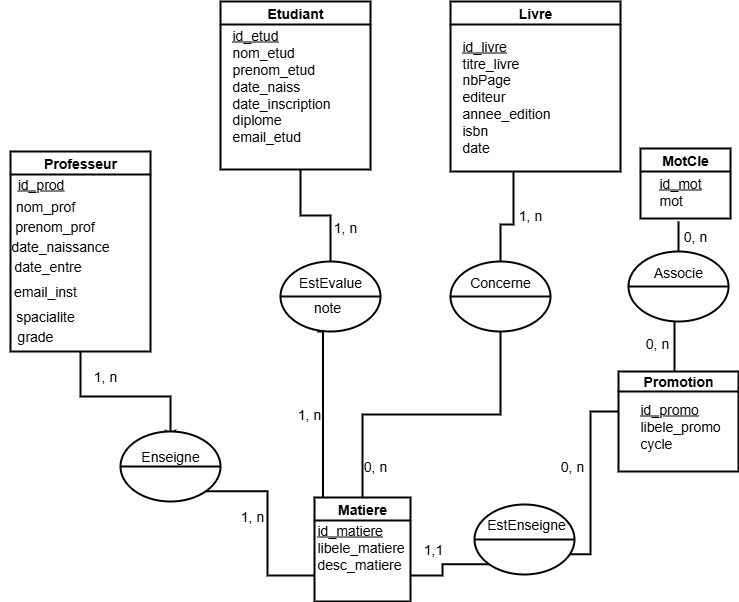

The diagram above was exported from draw.io. Its source (the exported page's mxGraphModel, read from the mxfile embedded in the PNG):
<mxGraphModel dx="1310" dy="1864" grid="1" gridSize="10" guides="1" tooltips="1" connect="1" arrows="1" fold="1" page="1" pageScale="1" pageWidth="827" pageHeight="1169" background="#ffffff" math="0" shadow="0">
  <root>
    <mxCell id="0" />
    <mxCell id="1" parent="0" />
    <mxCell id="ct3QYrNzZ0KjDsbwurvj-66" style="edgeStyle=orthogonalEdgeStyle;rounded=0;orthogonalLoop=1;jettySize=auto;html=1;exitX=0.5;exitY=1;exitDx=0;exitDy=0;entryX=0.5;entryY=0;entryDx=0;entryDy=0;strokeWidth=2;fontSize=14;" edge="1" parent="1" source="ct3QYrNzZ0KjDsbwurvj-1" target="ct3QYrNzZ0KjDsbwurvj-62">
      <mxGeometry relative="1" as="geometry" />
    </mxCell>
    <mxCell id="ct3QYrNzZ0KjDsbwurvj-1" value="Professeur" style="swimlane;whiteSpace=wrap;html=1;startSize=23;strokeWidth=2;fontSize=14;" vertex="1" parent="1">
      <mxGeometry x="20" y="90" width="140" height="200" as="geometry">
        <mxRectangle x="50" y="60" width="100" height="30" as="alternateBounds" />
      </mxGeometry>
    </mxCell>
    <mxCell id="ct3QYrNzZ0KjDsbwurvj-2" value="&lt;u&gt;id_prod&lt;/u&gt;" style="text;html=1;align=center;verticalAlign=middle;resizable=0;points=[];autosize=1;strokeColor=none;fillColor=none;strokeWidth=2;fontSize=14;" vertex="1" parent="ct3QYrNzZ0KjDsbwurvj-1">
      <mxGeometry x="-5" y="18" width="70" height="30" as="geometry" />
    </mxCell>
    <mxCell id="ct3QYrNzZ0KjDsbwurvj-5" value="nom_prof" style="text;html=1;align=center;verticalAlign=middle;whiteSpace=wrap;rounded=0;strokeWidth=2;fontSize=14;" vertex="1" parent="ct3QYrNzZ0KjDsbwurvj-1">
      <mxGeometry y="40" width="70" height="30" as="geometry" />
    </mxCell>
    <mxCell id="ct3QYrNzZ0KjDsbwurvj-6" value="&amp;nbsp;prenom_prof" style="text;html=1;align=center;verticalAlign=middle;whiteSpace=wrap;rounded=0;strokeWidth=2;fontSize=14;" vertex="1" parent="ct3QYrNzZ0KjDsbwurvj-1">
      <mxGeometry x="10" y="60" width="65" height="30" as="geometry" />
    </mxCell>
    <mxCell id="ct3QYrNzZ0KjDsbwurvj-8" value="date_naissance" style="text;html=1;align=center;verticalAlign=middle;whiteSpace=wrap;rounded=0;strokeWidth=2;fontSize=14;" vertex="1" parent="ct3QYrNzZ0KjDsbwurvj-1">
      <mxGeometry x="10" y="80" width="80" height="30" as="geometry" />
    </mxCell>
    <mxCell id="ct3QYrNzZ0KjDsbwurvj-9" value="date_entre" style="text;html=1;align=center;verticalAlign=middle;whiteSpace=wrap;rounded=0;strokeWidth=2;fontSize=14;" vertex="1" parent="ct3QYrNzZ0KjDsbwurvj-1">
      <mxGeometry x="5" y="100" width="65" height="30" as="geometry" />
    </mxCell>
    <mxCell id="ct3QYrNzZ0KjDsbwurvj-10" value="email_inst" style="text;html=1;align=center;verticalAlign=middle;whiteSpace=wrap;rounded=0;strokeWidth=2;fontSize=14;" vertex="1" parent="ct3QYrNzZ0KjDsbwurvj-1">
      <mxGeometry x="5" y="110" width="60" height="60" as="geometry" />
    </mxCell>
    <mxCell id="ct3QYrNzZ0KjDsbwurvj-12" value="spacialite" style="text;html=1;align=center;verticalAlign=middle;whiteSpace=wrap;rounded=0;strokeWidth=2;fontSize=14;" vertex="1" parent="ct3QYrNzZ0KjDsbwurvj-1">
      <mxGeometry x="5" y="150" width="60" height="30" as="geometry" />
    </mxCell>
    <mxCell id="ct3QYrNzZ0KjDsbwurvj-13" value="grade" style="text;html=1;align=center;verticalAlign=middle;whiteSpace=wrap;rounded=0;strokeWidth=2;fontSize=14;" vertex="1" parent="ct3QYrNzZ0KjDsbwurvj-1">
      <mxGeometry x="-10" y="170" width="70" height="30" as="geometry" />
    </mxCell>
    <mxCell id="ct3QYrNzZ0KjDsbwurvj-14" value="Etudiant" style="swimlane;whiteSpace=wrap;html=1;strokeWidth=2;fontSize=14;" vertex="1" parent="1">
      <mxGeometry x="230" y="-60" width="150" height="168" as="geometry" />
    </mxCell>
    <mxCell id="ct3QYrNzZ0KjDsbwurvj-15" value="&lt;font&gt;&lt;u&gt;id_etud&lt;/u&gt;&lt;br&gt;nom_etud&lt;/font&gt;&lt;div&gt;&lt;font&gt;prenom_etud&lt;/font&gt;&lt;/div&gt;&lt;div&gt;&lt;font&gt;date_naiss&lt;/font&gt;&lt;/div&gt;&lt;div&gt;&lt;font&gt;date_inscription&lt;/font&gt;&lt;/div&gt;&lt;div&gt;&lt;font&gt;diplome&lt;/font&gt;&lt;/div&gt;&lt;div&gt;&lt;font&gt;email_etud&lt;/font&gt;&lt;/div&gt;&lt;div&gt;&lt;br&gt;&lt;/div&gt;" style="text;html=1;align=left;verticalAlign=middle;whiteSpace=wrap;rounded=0;strokeWidth=2;fontSize=14;" vertex="1" parent="ct3QYrNzZ0KjDsbwurvj-14">
      <mxGeometry x="10" y="18" width="140" height="150" as="geometry" />
    </mxCell>
    <mxCell id="ct3QYrNzZ0KjDsbwurvj-16" value="Livre" style="swimlane;whiteSpace=wrap;html=1;strokeWidth=2;fontSize=14;" vertex="1" parent="1">
      <mxGeometry x="460" y="-60" width="170" height="170" as="geometry" />
    </mxCell>
    <mxCell id="ct3QYrNzZ0KjDsbwurvj-17" value="&lt;u&gt;&lt;font&gt;id_livre&lt;/font&gt;&lt;/u&gt;&lt;div&gt;&lt;font&gt;titre_livre&lt;/font&gt;&lt;/div&gt;&lt;div&gt;&lt;font&gt;nbPage&lt;/font&gt;&lt;/div&gt;&lt;div&gt;&lt;font&gt;editeur&lt;/font&gt;&lt;/div&gt;&lt;div&gt;&lt;font&gt;annee_edition&lt;/font&gt;&lt;/div&gt;&lt;div&gt;&lt;font&gt;isbn&lt;/font&gt;&lt;/div&gt;&lt;div&gt;&lt;font&gt;date&lt;/font&gt;&lt;/div&gt;" style="text;html=1;align=left;verticalAlign=middle;whiteSpace=wrap;rounded=0;strokeWidth=2;fontSize=14;" vertex="1" parent="ct3QYrNzZ0KjDsbwurvj-16">
      <mxGeometry x="10" y="5" width="210" height="180" as="geometry" />
    </mxCell>
    <mxCell id="ct3QYrNzZ0KjDsbwurvj-18" value="MotCle" style="swimlane;whiteSpace=wrap;html=1;strokeWidth=2;fontSize=14;" vertex="1" parent="1">
      <mxGeometry x="650" y="87" width="90" height="70" as="geometry" />
    </mxCell>
    <mxCell id="ct3QYrNzZ0KjDsbwurvj-19" value="&lt;u&gt;id_mot&lt;/u&gt;&lt;div&gt;mot&lt;/div&gt;" style="text;html=1;align=left;verticalAlign=middle;whiteSpace=wrap;rounded=0;strokeWidth=2;fontSize=14;" vertex="1" parent="ct3QYrNzZ0KjDsbwurvj-18">
      <mxGeometry x="17" y="13" width="45" height="60" as="geometry" />
    </mxCell>
    <mxCell id="ct3QYrNzZ0KjDsbwurvj-80" style="edgeStyle=orthogonalEdgeStyle;rounded=0;orthogonalLoop=1;jettySize=auto;html=1;exitX=1;exitY=0.75;exitDx=0;exitDy=0;entryX=0;entryY=1;entryDx=0;entryDy=0;endArrow=none;endFill=0;strokeWidth=2;fontSize=14;" edge="1" parent="1" source="ct3QYrNzZ0KjDsbwurvj-20" target="ct3QYrNzZ0KjDsbwurvj-46">
      <mxGeometry relative="1" as="geometry" />
    </mxCell>
    <mxCell id="ct3QYrNzZ0KjDsbwurvj-20" value="Matiere" style="swimlane;whiteSpace=wrap;html=1;strokeWidth=2;fontSize=14;" vertex="1" parent="1">
      <mxGeometry x="324" y="436" width="96" height="104" as="geometry" />
    </mxCell>
    <mxCell id="ct3QYrNzZ0KjDsbwurvj-25" value="&lt;u&gt;id_matiere&lt;/u&gt;&lt;div&gt;libele_matiere&lt;/div&gt;&lt;div&gt;desc_matiere&lt;/div&gt;" style="text;html=1;align=left;verticalAlign=middle;whiteSpace=wrap;rounded=0;strokeWidth=2;fontSize=14;" vertex="1" parent="ct3QYrNzZ0KjDsbwurvj-20">
      <mxGeometry x="1" y="35" width="60" height="30" as="geometry" />
    </mxCell>
    <mxCell id="ct3QYrNzZ0KjDsbwurvj-86" style="edgeStyle=orthogonalEdgeStyle;rounded=0;orthogonalLoop=1;jettySize=auto;html=1;entryX=1;entryY=1;entryDx=0;entryDy=0;endArrow=none;endFill=0;strokeWidth=2;fontSize=14;" edge="1" parent="1">
      <mxGeometry relative="1" as="geometry">
        <mxPoint x="628" y="350.00000000000045" as="sourcePoint" />
        <mxPoint x="569.3553390593336" y="492.7487373415338" as="targetPoint" />
        <Array as="points">
          <mxPoint x="600" y="350" />
          <mxPoint x="600" y="493" />
        </Array>
      </mxGeometry>
    </mxCell>
    <mxCell id="ct3QYrNzZ0KjDsbwurvj-21" value="Promotion" style="swimlane;whiteSpace=wrap;html=1;startSize=20;strokeWidth=2;fontSize=14;" vertex="1" parent="1">
      <mxGeometry x="628" y="310" width="120" height="100" as="geometry" />
    </mxCell>
    <mxCell id="ct3QYrNzZ0KjDsbwurvj-22" value="&lt;u&gt;id_promo&lt;/u&gt;&lt;div&gt;libele_promo&lt;/div&gt;&lt;div&gt;cycle&lt;/div&gt;" style="text;html=1;align=left;verticalAlign=middle;whiteSpace=wrap;rounded=0;strokeWidth=2;fontSize=14;" vertex="1" parent="ct3QYrNzZ0KjDsbwurvj-21">
      <mxGeometry x="20" y="30" width="60" height="50" as="geometry" />
    </mxCell>
    <mxCell id="ct3QYrNzZ0KjDsbwurvj-24" style="edgeStyle=orthogonalEdgeStyle;rounded=0;orthogonalLoop=1;jettySize=auto;html=1;exitX=0.5;exitY=1;exitDx=0;exitDy=0;strokeWidth=2;fontSize=14;" edge="1" parent="ct3QYrNzZ0KjDsbwurvj-21" source="ct3QYrNzZ0KjDsbwurvj-22" target="ct3QYrNzZ0KjDsbwurvj-22">
      <mxGeometry relative="1" as="geometry" />
    </mxCell>
    <mxCell id="ct3QYrNzZ0KjDsbwurvj-36" value="" style="ellipse;whiteSpace=wrap;html=1;strokeWidth=2;fontSize=14;" vertex="1" parent="1">
      <mxGeometry x="638" y="190" width="100" height="70" as="geometry" />
    </mxCell>
    <mxCell id="ct3QYrNzZ0KjDsbwurvj-38" value="" style="endArrow=none;html=1;rounded=0;exitX=1;exitY=0.5;exitDx=0;exitDy=0;entryX=0;entryY=0.5;entryDx=0;entryDy=0;strokeWidth=2;fontSize=14;" edge="1" parent="1" source="ct3QYrNzZ0KjDsbwurvj-36" target="ct3QYrNzZ0KjDsbwurvj-36">
      <mxGeometry width="50" height="50" relative="1" as="geometry">
        <mxPoint x="360" y="250" as="sourcePoint" />
        <mxPoint x="630" y="225" as="targetPoint" />
      </mxGeometry>
    </mxCell>
    <mxCell id="ct3QYrNzZ0KjDsbwurvj-39" value="&lt;font&gt;Associe&lt;/font&gt;" style="text;html=1;align=center;verticalAlign=middle;whiteSpace=wrap;rounded=0;strokeWidth=2;fontSize=14;" vertex="1" parent="1">
      <mxGeometry x="658" y="196" width="60" height="30" as="geometry" />
    </mxCell>
    <mxCell id="ct3QYrNzZ0KjDsbwurvj-42" value="" style="endArrow=none;html=1;rounded=0;entryX=0.5;entryY=0;entryDx=0;entryDy=0;strokeWidth=2;fontSize=14;" edge="1" parent="1" target="ct3QYrNzZ0KjDsbwurvj-36">
      <mxGeometry width="50" height="50" relative="1" as="geometry">
        <mxPoint x="688" y="160" as="sourcePoint" />
        <mxPoint x="410" y="200" as="targetPoint" />
      </mxGeometry>
    </mxCell>
    <mxCell id="ct3QYrNzZ0KjDsbwurvj-44" value="" style="endArrow=none;html=1;rounded=0;exitX=0.5;exitY=0;exitDx=0;exitDy=0;entryX=0.5;entryY=1;entryDx=0;entryDy=0;strokeWidth=2;fontSize=14;" edge="1" parent="1">
      <mxGeometry width="50" height="50" relative="1" as="geometry">
        <mxPoint x="684" y="310" as="sourcePoint" />
        <mxPoint x="684" y="260" as="targetPoint" />
      </mxGeometry>
    </mxCell>
    <mxCell id="ct3QYrNzZ0KjDsbwurvj-46" value="" style="ellipse;whiteSpace=wrap;html=1;strokeWidth=2;fontSize=14;" vertex="1" parent="1">
      <mxGeometry x="484" y="443" width="100" height="70" as="geometry" />
    </mxCell>
    <mxCell id="ct3QYrNzZ0KjDsbwurvj-76" style="edgeStyle=orthogonalEdgeStyle;rounded=0;orthogonalLoop=1;jettySize=auto;html=1;exitX=1;exitY=1;exitDx=0;exitDy=0;entryX=0;entryY=0.75;entryDx=0;entryDy=0;endArrow=none;endFill=0;strokeWidth=2;fontSize=14;" edge="1" parent="1" source="ct3QYrNzZ0KjDsbwurvj-47" target="ct3QYrNzZ0KjDsbwurvj-20">
      <mxGeometry relative="1" as="geometry" />
    </mxCell>
    <mxCell id="ct3QYrNzZ0KjDsbwurvj-47" value="" style="ellipse;whiteSpace=wrap;html=1;strokeWidth=2;fontSize=14;" vertex="1" parent="1">
      <mxGeometry x="130" y="370" width="100" height="70" as="geometry" />
    </mxCell>
    <mxCell id="ct3QYrNzZ0KjDsbwurvj-48" value="" style="ellipse;whiteSpace=wrap;html=1;strokeWidth=2;fontSize=14;" vertex="1" parent="1">
      <mxGeometry x="290" y="200" width="100" height="70" as="geometry" />
    </mxCell>
    <mxCell id="ct3QYrNzZ0KjDsbwurvj-81" style="edgeStyle=orthogonalEdgeStyle;rounded=0;orthogonalLoop=1;jettySize=auto;html=1;exitX=0.5;exitY=1;exitDx=0;exitDy=0;entryX=0.5;entryY=0;entryDx=0;entryDy=0;endArrow=none;endFill=0;strokeWidth=2;fontSize=14;" edge="1" parent="1" source="ct3QYrNzZ0KjDsbwurvj-49" target="ct3QYrNzZ0KjDsbwurvj-20">
      <mxGeometry relative="1" as="geometry">
        <mxPoint x="370" y="420" as="targetPoint" />
      </mxGeometry>
    </mxCell>
    <mxCell id="ct3QYrNzZ0KjDsbwurvj-49" value="" style="ellipse;whiteSpace=wrap;html=1;strokeWidth=2;fontSize=14;" vertex="1" parent="1">
      <mxGeometry x="460" y="200" width="100" height="70" as="geometry" />
    </mxCell>
    <mxCell id="ct3QYrNzZ0KjDsbwurvj-51" value="" style="endArrow=none;html=1;rounded=0;entryX=0;entryY=0.5;entryDx=0;entryDy=0;exitX=1;exitY=0.5;exitDx=0;exitDy=0;strokeWidth=2;fontSize=14;" edge="1" parent="1" source="ct3QYrNzZ0KjDsbwurvj-49" target="ct3QYrNzZ0KjDsbwurvj-49">
      <mxGeometry width="50" height="50" relative="1" as="geometry">
        <mxPoint x="360" y="250" as="sourcePoint" />
        <mxPoint x="410" y="200" as="targetPoint" />
      </mxGeometry>
    </mxCell>
    <mxCell id="ct3QYrNzZ0KjDsbwurvj-52" value="" style="endArrow=none;html=1;rounded=0;entryX=0;entryY=0.5;entryDx=0;entryDy=0;exitX=1;exitY=0.5;exitDx=0;exitDy=0;strokeWidth=2;fontSize=14;" edge="1" parent="1" source="ct3QYrNzZ0KjDsbwurvj-48" target="ct3QYrNzZ0KjDsbwurvj-48">
      <mxGeometry width="50" height="50" relative="1" as="geometry">
        <mxPoint x="360" y="250" as="sourcePoint" />
        <mxPoint x="410" y="200" as="targetPoint" />
      </mxGeometry>
    </mxCell>
    <mxCell id="ct3QYrNzZ0KjDsbwurvj-54" value="" style="endArrow=none;html=1;rounded=0;exitX=0;exitY=0.5;exitDx=0;exitDy=0;entryX=1;entryY=0.5;entryDx=0;entryDy=0;strokeWidth=2;fontSize=14;" edge="1" parent="1" source="ct3QYrNzZ0KjDsbwurvj-47" target="ct3QYrNzZ0KjDsbwurvj-47">
      <mxGeometry width="50" height="50" relative="1" as="geometry">
        <mxPoint x="360" y="250" as="sourcePoint" />
        <mxPoint x="410" y="200" as="targetPoint" />
      </mxGeometry>
    </mxCell>
    <mxCell id="ct3QYrNzZ0KjDsbwurvj-55" value="" style="endArrow=none;html=1;rounded=0;entryX=0;entryY=0.5;entryDx=0;entryDy=0;exitX=1;exitY=0.5;exitDx=0;exitDy=0;strokeWidth=2;fontSize=14;" edge="1" parent="1" source="ct3QYrNzZ0KjDsbwurvj-46" target="ct3QYrNzZ0KjDsbwurvj-46">
      <mxGeometry width="50" height="50" relative="1" as="geometry">
        <mxPoint x="360" y="250" as="sourcePoint" />
        <mxPoint x="410" y="200" as="targetPoint" />
      </mxGeometry>
    </mxCell>
    <mxCell id="ct3QYrNzZ0KjDsbwurvj-56" value="&lt;font&gt;Concerne&lt;/font&gt;" style="text;html=1;align=center;verticalAlign=middle;whiteSpace=wrap;rounded=0;strokeWidth=2;fontSize=14;" vertex="1" parent="1">
      <mxGeometry x="480" y="206" width="60" height="30" as="geometry" />
    </mxCell>
    <mxCell id="ct3QYrNzZ0KjDsbwurvj-57" value="&lt;font&gt;EstEvalue&lt;/font&gt;" style="text;html=1;align=center;verticalAlign=middle;whiteSpace=wrap;rounded=0;strokeWidth=2;fontSize=14;" vertex="1" parent="1">
      <mxGeometry x="310" y="206" width="60" height="30" as="geometry" />
    </mxCell>
    <mxCell id="ct3QYrNzZ0KjDsbwurvj-83" style="edgeStyle=orthogonalEdgeStyle;rounded=0;orthogonalLoop=1;jettySize=auto;html=1;exitX=0.5;exitY=1;exitDx=0;exitDy=0;entryX=0.25;entryY=0;entryDx=0;entryDy=0;endArrow=none;endFill=0;strokeWidth=2;fontSize=14;" edge="1" parent="1">
      <mxGeometry relative="1" as="geometry">
        <mxPoint x="332.5" y="436" as="targetPoint" />
        <mxPoint x="327" y="270" as="sourcePoint" />
        <Array as="points">
          <mxPoint x="333" y="270" />
        </Array>
      </mxGeometry>
    </mxCell>
    <mxCell id="ct3QYrNzZ0KjDsbwurvj-58" value="note" style="text;html=1;align=center;verticalAlign=middle;whiteSpace=wrap;rounded=0;strokeWidth=2;fontSize=14;" vertex="1" parent="1">
      <mxGeometry x="307" y="231" width="60" height="30" as="geometry" />
    </mxCell>
    <mxCell id="ct3QYrNzZ0KjDsbwurvj-61" value="EstEnseigne" style="text;html=1;align=center;verticalAlign=middle;whiteSpace=wrap;rounded=0;strokeWidth=2;fontSize=14;" vertex="1" parent="1">
      <mxGeometry x="506" y="448" width="60" height="30" as="geometry" />
    </mxCell>
    <mxCell id="ct3QYrNzZ0KjDsbwurvj-62" value="&lt;font&gt;Enseigne&lt;/font&gt;" style="text;html=1;align=center;verticalAlign=middle;whiteSpace=wrap;rounded=0;strokeWidth=2;fontSize=14;" vertex="1" parent="1">
      <mxGeometry x="120" y="380" width="120" height="30" as="geometry" />
    </mxCell>
    <mxCell id="ct3QYrNzZ0KjDsbwurvj-70" style="edgeStyle=orthogonalEdgeStyle;rounded=0;orthogonalLoop=1;jettySize=auto;html=1;endArrow=none;endFill=0;entryX=0.5;entryY=0;entryDx=0;entryDy=0;strokeWidth=2;fontSize=14;" edge="1" parent="1" target="ct3QYrNzZ0KjDsbwurvj-49">
      <mxGeometry relative="1" as="geometry">
        <mxPoint x="523" y="110" as="sourcePoint" />
        <mxPoint x="510" y="190" as="targetPoint" />
        <Array as="points">
          <mxPoint x="523" y="163" />
          <mxPoint x="510" y="163" />
        </Array>
      </mxGeometry>
    </mxCell>
    <mxCell id="ct3QYrNzZ0KjDsbwurvj-71" style="edgeStyle=orthogonalEdgeStyle;rounded=0;orthogonalLoop=1;jettySize=auto;html=1;entryX=0.5;entryY=0;entryDx=0;entryDy=0;strokeColor=default;endArrow=none;endFill=0;strokeWidth=2;fontSize=14;" edge="1" parent="1" source="ct3QYrNzZ0KjDsbwurvj-15" target="ct3QYrNzZ0KjDsbwurvj-48">
      <mxGeometry relative="1" as="geometry" />
    </mxCell>
    <mxCell id="ct3QYrNzZ0KjDsbwurvj-89" value="&lt;font&gt;0, n&lt;/font&gt;" style="text;html=1;align=center;verticalAlign=middle;whiteSpace=wrap;rounded=0;strokeWidth=2;fontSize=14;" vertex="1" parent="1">
      <mxGeometry x="690" y="160" width="30" height="30" as="geometry" />
    </mxCell>
    <mxCell id="ct3QYrNzZ0KjDsbwurvj-92" value="&lt;font&gt;0, n&lt;/font&gt;" style="text;html=1;align=center;verticalAlign=middle;whiteSpace=wrap;rounded=0;strokeWidth=2;fontSize=14;" vertex="1" parent="1">
      <mxGeometry x="652" y="267" width="30" height="30" as="geometry" />
    </mxCell>
    <mxCell id="ct3QYrNzZ0KjDsbwurvj-93" value="&lt;font&gt;0, n&lt;/font&gt;" style="text;html=1;align=center;verticalAlign=middle;whiteSpace=wrap;rounded=0;strokeWidth=2;fontSize=14;" vertex="1" parent="1">
      <mxGeometry x="370" y="390" width="30" height="30" as="geometry" />
    </mxCell>
    <mxCell id="ct3QYrNzZ0KjDsbwurvj-94" value="&lt;font&gt;1, n&lt;/font&gt;" style="text;html=1;align=center;verticalAlign=middle;whiteSpace=wrap;rounded=0;strokeWidth=2;fontSize=14;" vertex="1" parent="1">
      <mxGeometry x="340" y="151" width="30" height="30" as="geometry" />
    </mxCell>
    <mxCell id="ct3QYrNzZ0KjDsbwurvj-95" value="&lt;font&gt;0, n&lt;/font&gt;" style="text;html=1;align=center;verticalAlign=middle;whiteSpace=wrap;rounded=0;strokeWidth=2;fontSize=14;" vertex="1" parent="1">
      <mxGeometry x="567" y="390" width="30" height="30" as="geometry" />
    </mxCell>
    <mxCell id="ct3QYrNzZ0KjDsbwurvj-96" value="&lt;font&gt;1, n&lt;/font&gt;" style="text;html=1;align=center;verticalAlign=middle;whiteSpace=wrap;rounded=0;strokeWidth=2;fontSize=14;" vertex="1" parent="1">
      <mxGeometry x="100" y="300" width="30" height="30" as="geometry" />
    </mxCell>
    <mxCell id="ct3QYrNzZ0KjDsbwurvj-97" value="&lt;font&gt;1, n&lt;/font&gt;" style="text;html=1;align=center;verticalAlign=middle;whiteSpace=wrap;rounded=0;strokeWidth=2;fontSize=14;" vertex="1" parent="1">
      <mxGeometry x="525" y="139" width="30" height="30" as="geometry" />
    </mxCell>
    <mxCell id="ct3QYrNzZ0KjDsbwurvj-98" value="&lt;font&gt;1, n&lt;/font&gt;" style="text;html=1;align=center;verticalAlign=middle;whiteSpace=wrap;rounded=0;strokeWidth=2;fontSize=14;" vertex="1" parent="1">
      <mxGeometry x="304" y="338" width="30" height="30" as="geometry" />
    </mxCell>
    <mxCell id="ct3QYrNzZ0KjDsbwurvj-99" value="&lt;font&gt;1, n&lt;/font&gt;" style="text;html=1;align=center;verticalAlign=middle;whiteSpace=wrap;rounded=0;strokeWidth=2;fontSize=14;" vertex="1" parent="1">
      <mxGeometry x="247" y="440" width="30" height="30" as="geometry" />
    </mxCell>
    <mxCell id="ct3QYrNzZ0KjDsbwurvj-100" value="&lt;font&gt;1,1&lt;/font&gt;" style="text;html=1;align=center;verticalAlign=middle;whiteSpace=wrap;rounded=0;strokeWidth=2;fontSize=14;" vertex="1" parent="1">
      <mxGeometry x="428" y="473" width="30" height="30" as="geometry" />
    </mxCell>
  </root>
</mxGraphModel>